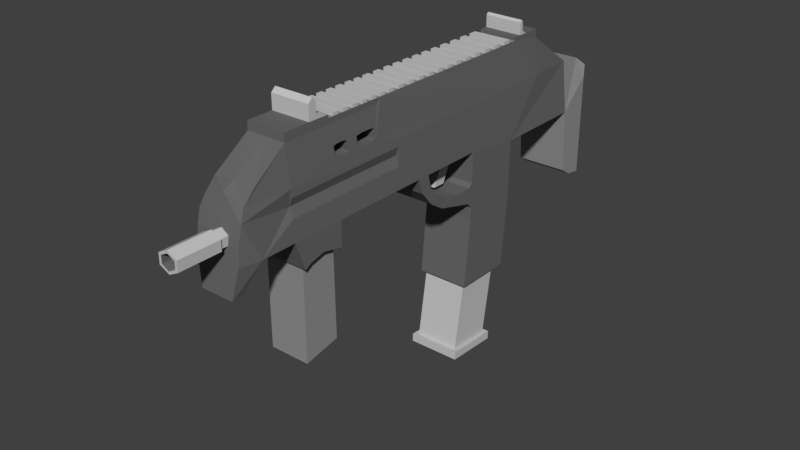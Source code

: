 # Source: arma003.blend  (saved by Blender 2.78.0; exported with 4.5.12 LTS)
import bpy
from mathutils import Matrix  # noqa: F401  (used for matrix-valued properties, if any)

bpy.ops.wm.read_factory_settings(use_empty=True)
scene = bpy.context.scene
scene.name = 'Scene'

# ---- collections
col_collection_1 = bpy.data.collections.new('Collection 1'); scene.collection.children.link(col_collection_1)

# ---- materials (node trees are filled in below, after node groups)
mat_arma003_corpo = bpy.data.materials.new('arma003_corpo')
mat_arma003_corpo.alpha_threshold = 0.0
mat_arma003_corpo.use_transparent_shadow = False
mat_arma003_corpo.diffuse_color = (0.1424, 0.1424, 0.1424, 1.0)
mat_arma003_corpo.roughness = 0.5
mat_arma003_corpo.line_color = (0.0, 0.0, 0.0, 1.0)
mat_arma003_pente = bpy.data.materials.new('arma003_pente')
mat_arma003_pente.alpha_threshold = 0.0
mat_arma003_pente.use_transparent_shadow = False
mat_arma003_pente.diffuse_color = (0.5705, 0.5705, 0.5705, 1.0)
mat_arma003_pente.roughness = 0.5
mat_arma003_grip = bpy.data.materials.new('arma003_grip')
mat_arma003_grip.alpha_threshold = 0.0
mat_arma003_grip.use_transparent_shadow = False
mat_arma003_grip.diffuse_color = (0.2883, 0.2883, 0.2883, 1.0)
mat_arma003_grip.roughness = 0.5

# ---- material node trees

# ---- world
world_world = bpy.data.worlds.new('World'); scene.world = world_world
world_world.color = (0.05088, 0.05088, 0.05088)
world_world.use_sun_shadow = False
world_world.sun_shadow_jitter_overblur = 0.0
world_world.cycles.sampling_method = 'MANUAL'

# ---- meshes
me_cube = bpy.data.meshes.new('Cube')
me_cube.from_pydata([(0.9082, 1.256, -0.9393), (0.7794, -0.4431, -0.848), (-0.794, -0.4431, -0.848), (-0.9106, 1.256, -0.9393), (0.9082, 0.8879, -0.9393), (0.9082, 0.6558, -0.848), (0.9082, 0.4058, -0.848), (0.9082, 0.2558, -0.848), (0.9082, -0.02712, -0.848), (0.9082, -0.2271, -0.848), (-0.9106, -0.2271, -0.848), (-0.9106, -0.02712, -0.848), (-0.9106, 0.2558, -0.848), (-0.9106, 0.4058, -0.848), (-0.9106, 0.6558, -0.848), (-0.9106, 0.8879, -0.9393), (0.9082, 0.6535, -1.495), (-0.9106, 0.6535, -1.495), (-0.9106, 0.6528, -1.649), (0.9082, 0.6528, -1.649), (0.781, 0.7745, -3.273), (0.781, 0.5975, -3.251), (-0.7835, 0.5975, -3.251), (-0.7835, 0.7745, -3.273), (0.9082, 0.8849, -1.649), (0.9082, 0.859, -2.45), (-0.9106, 0.859, -2.45), (-0.9106, 0.8849, -1.649), (-0.9106, 0.6269, -2.45), (-0.9106, 0.8856, -1.495), (0.9082, 0.6269, -2.45), (-0.9106, 0.8864, -1.206), (0.7166, 1.256, -0.3244), (0.7794, -0.4206, -0.4499), (0.7157, -0.4011, -0.3244), (-0.794, -0.4206, -0.4499), (-0.7276, -0.4011, -0.3244), (-0.7174, 1.256, -0.3244), (-0.6792, -0.2271, 0.09483), (-0.8346, -0.2271, -0.3244), (-0.6792, -0.044, 0.09483), (-0.6792, 0.1729, 0.09483), (-0.7957, 0.1521, -0.2196), (-0.8346, 0.2558, -0.3244), (-0.6792, 1.056, 0.09483), (-0.8346, 1.056, -0.3244), (0.6792, 1.056, 0.09483), (0.8338, 1.056, -0.3244), (0.8338, 0.8558, -0.3244), (0.8338, 0.2558, -0.3244), (0.6792, 0.1729, 0.09483), (0.7951, 0.1521, -0.2196), (0.6792, -0.044, 0.09483), (0.6792, -0.2271, 0.09483), (0.8338, -0.2271, -0.3244), (-0.8346, 0.4058, -0.3244), (0.9082, 1.271, -1.696), (-0.9106, 1.271, -1.696), (0.9082, 1.319, -1.787), (-0.9106, 1.319, -1.787), (0.9082, 0.5558, -0.848), (-0.9106, 0.5558, -0.848), (0.8338, 0.5558, -0.3244), (-0.8346, 0.5558, -0.3244), (0.3, 0.6058, -0.848), (0.3, 0.5558, -0.848), (-0.3025, 0.5558, -0.848), (-0.3025, 0.6058, -0.848), (0.3, 0.5757, -1.183), (0.3, 0.5257, -1.183), (-0.3025, 0.5257, -1.183), (-0.3025, 0.5757, -1.183), (0.3, 0.5521, -1.015), (0.3, 0.6021, -1.015), (-0.3025, 0.5521, -1.015), (-0.3025, 0.6021, -1.015), (0.9082, -0.3605, -0.848), (-0.9106, -0.3605, -0.848), (0.5837, -0.4556, -1.182), (-0.5862, -0.4556, -1.182), (0.5837, -0.4145, -1.182), (-0.5862, -0.4145, -1.182), (0.9082, 0.8864, -1.206), (0.9082, 0.8856, -1.495), (-0.9106, 0.6543, -1.206), (0.9082, 0.6543, -1.206), (0.08993, -0.4106, -0.537), (0.08993, -0.6247, -0.5163), (0.3729, -0.4106, -0.5844), (0.4348, -0.6247, -0.574), (0.3729, -0.4106, -0.679), (0.4348, -0.6247, -0.6894), (0.08993, -0.4106, -0.7263), (0.08993, -0.6247, -0.747), (-0.1931, -0.4106, -0.679), (-0.255, -0.6247, -0.6894), (-0.1931, -0.4106, -0.5844), (-0.255, -0.6247, -0.574), (-1.836e-07, -0.2271, 0.09483), (0.6792, 0.2558, 0.1906), (-0.6792, 0.4558, 0.1906), (-0.001225, 0.8879, -0.9393), (-0.9106, -0.1894, -1.173), (0.6792, 0.1729, 0.1906), (0.6792, -0.2271, 0.1906), (-0.0003967, -0.4011, -0.2404), (0.6792, -0.1247, 0.1906), (0.6792, 0.3058, 0.1906), (0.6792, 0.3558, 0.1906), (0.6792, 0.4558, 0.1906), (0.6792, 0.4058, 0.1906), (-0.6792, 0.4058, 0.1906), (0.7166, -0.3604, -0.1937), (-0.7174, -0.3604, -0.1937), (-0.0003966, -0.3604, -0.1751), (0.9082, -0.1894, -1.173), (-0.9106, -0.02744, -1.149), (0.9082, -0.02744, -1.149), (-0.9106, 0.3558, -0.848), (0.8338, 0.4058, -0.3244), (0.6792, -0.044, 0.1906), (-0.6792, -0.2271, 0.1906), (0.9082, 0.3558, -0.848), (0.9082, 0.6364, -1.249), (-0.9106, 0.6364, -1.249), (-0.9106, 0.6337, -1.432), (0.9082, 0.6337, -1.432), (-0.9106, 0.3761, -1.03), (-0.9106, 0.4242, -1.199), (-0.9106, 0.4838, -1.312), (-0.9106, 0.5548, -1.368), (0.9082, 0.5548, -1.368), (0.9082, 0.4838, -1.312), (0.9082, 0.4242, -1.199), (0.9082, 0.3761, -1.03), (-0.9106, 0.4165, -1.001), (-0.9106, 0.4547, -1.14), (-0.9106, 0.5042, -1.223), (-0.9106, 0.5653, -1.249), (0.9082, 0.4165, -1.001), (0.9082, 0.4547, -1.14), (0.9082, 0.5042, -1.223), (0.9082, 0.5653, -1.249), (0.08993, -0.4791, -0.537), (0.3729, -0.4791, -0.5844), (0.3729, -0.4791, -0.679), (0.08993, -0.4791, -0.7263), (-0.1931, -0.4791, -0.679), (-0.1931, -0.4791, -0.5844), (0.08993, -0.4648, -0.5163), (0.4348, -0.4648, -0.574), (0.4348, -0.4648, -0.6894), (0.08993, -0.4648, -0.747), (-0.255, -0.4648, -0.6894), (-0.255, -0.4648, -0.574), (0.6792, 0.8558, 0.1906), (0.6792, 0.6558, 0.1906), (0.6792, 1.056, 0.1906), (-0.6792, 0.8558, 0.1906), (-0.6792, 1.056, 0.1906), (-0.6792, 0.6558, 0.1906), (-0.6792, 0.6058, 0.1906), (-0.6792, 0.5058, 0.1906), (-0.6792, 0.2558, 0.1906), (-0.6792, 0.1729, 0.1906), (-0.6792, -0.044, 0.1906), (0.6792, 0.6058, 0.1906), (0.6792, 0.5558, 0.1906), (0.6792, 0.5058, 0.1906), (-0.6792, 0.3558, 0.1906), (-0.6792, 0.5558, 0.1906), (-0.6792, 0.3058, 0.1906), (0.781, 0.8192, -2.45), (-0.7835, 0.8192, -2.45), (-0.7835, 0.6406, -2.45), (0.781, 0.6406, -2.45), (0.7794, -0.4319, -0.598), (-0.794, -0.4319, -0.598), (-0.6792, -0.1258, 0.1906), (0.9248, 0.7913, -3.363), (0.9248, 0.5785, -3.336), (-0.9272, 0.5785, -3.336), (-0.9272, 0.7913, -3.363), (-0.9272, 0.7925, -3.268), (0.9248, 0.7925, -3.268), (0.9248, 0.5797, -3.242), (-0.9272, 0.5797, -3.242), (-0.6792, 0.6325, 0.1906), (0.6792, 0.6313, 0.1906), (-0.6792, 0.6058, 0.153), (0.6792, 0.6058, 0.153), (-0.6792, 0.6325, 0.153), (0.6792, 0.6313, 0.153), (-0.6792, 0.5808, 0.1906), (0.6792, 0.5796, 0.1906), (-0.6792, 0.5297, 0.1906), (0.6792, 0.5303, 0.1906), (-0.6792, 0.4803, 0.1906), (0.6792, 0.4812, 0.1906), (-0.6792, 0.4289, 0.1906), (0.6792, 0.4325, 0.1906), (0.6792, 0.381, 0.1906), (-0.6792, 0.3823, 0.1906), (0.6792, 0.3314, 0.1906), (-0.6792, 0.3306, 0.1906), (-0.6792, 0.2777, 0.1906), (0.6792, 0.2808, 0.1906), (0.6792, 0.5558, 0.153), (-0.6792, 0.5558, 0.153), (-0.6792, 0.5808, 0.153), (0.6792, 0.5796, 0.153), (0.6792, 0.4812, 0.1525), (0.6792, 0.4558, 0.1525), (0.6792, 0.5303, 0.1525), (0.6792, 0.5058, 0.1525), (-0.6792, 0.5058, 0.1525), (-0.6792, 0.4558, 0.1525), (-0.6792, 0.5297, 0.1525), (-0.6792, 0.4803, 0.1525), (0.6792, 0.381, 0.155), (0.6792, 0.3558, 0.155), (0.6792, 0.4325, 0.155), (0.6792, 0.4058, 0.155), (0.6792, 0.3314, 0.155), (0.6792, 0.3058, 0.155), (0.6792, 0.2808, 0.155), (0.6792, 0.2558, 0.155), (-0.6792, 0.4058, 0.155), (-0.6792, 0.3558, 0.155), (-0.6792, 0.3058, 0.155), (-0.6792, 0.2558, 0.155), (-0.6792, 0.4289, 0.155), (-0.6792, 0.3823, 0.155), (-0.6792, 0.3306, 0.155), (-0.6792, 0.2777, 0.155), (-0.6792, 0.2154, 0.1906), (0.6792, 0.2127, 0.1906), (-0.6792, 0.236, 0.1906), (0.6792, 0.2325, 0.1906), (-0.6792, 0.1932, 0.1906), (0.6792, 0.1912, 0.1906), (0.6792, 0.1496, 0.09483), (0.6792, 0.1296, 0.09483), (0.6792, 0.1064, 0.09483), (0.6792, 0.08638, 0.09483), (0.6792, 0.06328, 0.09483), (0.6792, 0.04328, 0.09483), (0.6792, 0.01878, 0.09483), (0.6792, -0.001221, 0.09483), (0.6792, -0.024, 0.09483), (0.6792, -0.06217, 0.2158), (-0.9106, 1.379, -0.598), (0.9082, 1.379, -0.598), (-0.9106, 1.379, -1.815), (-0.9106, 1.379, -0.4499), (-0.7174, 1.346, -0.3587), (-0.9106, 1.379, -0.848), (0.9082, 1.379, -1.815), (0.7166, 1.346, -0.3587), (0.9082, 1.379, -0.4499), (0.9082, 1.379, -0.848), (-0.6792, -0.024, 0.09483), (-0.6792, -0.00122, 0.09483), (-0.6792, 0.02328, 0.09483), (-0.6792, 0.04328, 0.09483), (-0.6792, 0.06328, 0.09483), (-0.6792, 0.08638, 0.09483), (-0.6792, 0.1064, 0.09483), (-0.6792, 0.1296, 0.09483), (-0.6792, 0.1496, 0.09483), (0.6792, 0.1496, 0.1906), (0.6792, 0.1296, 0.1906), (0.6792, 0.1064, 0.1906), (0.6792, 0.08638, 0.1906), (0.6792, 0.06328, 0.1906), (0.6792, 0.04328, 0.1906), (0.6792, 0.01878, 0.1906), (0.6792, -0.001221, 0.1906), (0.6792, -0.024, 0.1906), (-0.6792, -0.024, 0.1906), (-0.6792, -0.00122, 0.1906), (-0.6792, 0.02328, 0.1906), (-0.6792, 0.04328, 0.1906), (-0.6792, 0.06328, 0.1906), (-0.6792, 0.08638, 0.1906), (-0.6792, 0.1064, 0.1906), (-0.6792, 0.1296, 0.1906), (-0.6792, 0.1496, 0.1906), (-0.6792, -0.1258, 0.3583), (0.6792, -0.09296, 0.3583), (-0.6792, -0.09374, 0.3583), (0.6792, -0.1247, 0.3583), (-0.6792, -0.09374, 0.24), (0.6792, -0.09296, 0.24), (-0.6792, -0.06217, 0.2158), (0.6792, 0.1912, 0.1561), (0.6792, 0.1729, 0.1561), (0.6792, -0.024, 0.1561), (0.6792, -0.044, 0.1561), (-0.6792, 0.1729, 0.1561), (-0.6792, -0.044, 0.1561), (0.6792, 0.2325, 0.1561), (0.6792, 0.2127, 0.1561), (-0.6792, 0.2154, 0.1561), (-0.6792, 0.236, 0.1561), (-0.6792, 0.1932, 0.1561), (0.6792, 0.1496, 0.1561), (0.6792, 0.1296, 0.1561), (0.6792, 0.1064, 0.1561), (0.6792, 0.08638, 0.1561), (0.6792, 0.06328, 0.1561), (0.6792, 0.04328, 0.1561), (0.6792, 0.01878, 0.1561), (0.6792, -0.001221, 0.1561), (-0.6792, -0.024, 0.1561), (-0.6792, -0.00122, 0.1561), (-0.6792, 0.02328, 0.1561), (-0.6792, 0.04328, 0.1561), (-0.6792, 0.06328, 0.1561), (-0.6792, 0.08638, 0.1561), (-0.6792, 0.1064, 0.1561), (-0.6792, 0.1296, 0.1561), (-0.6792, 0.1496, 0.1561), (-0.7569, -0.03419, -0.1148), (-0.7569, 0.1512, -0.1148), (0.7565, 0.1512, -0.1148), (0.7565, -0.03419, -0.1148), (-0.7569, -0.01556, -0.1023), (-0.7569, 0.005829, -0.1031), (-0.7569, 0.02808, -0.1148), (-0.7569, 0.06808, -0.1148), (-0.7569, 0.08963, -0.1052), (-0.7569, 0.1096, -0.1034), (-0.7569, 0.1312, -0.1052), (0.7565, 0.1312, -0.1052), (0.7565, 0.1096, -0.1034), (0.7565, 0.08963, -0.1052), (0.7565, 0.06808, -0.1148), (0.7565, 0.02583, -0.1148), (0.7565, 0.005828, -0.1031), (0.7565, -0.01556, -0.1023), (-0.7957, -0.03134, -0.2196), (0.7951, -0.03134, -0.2196), (-0.7957, -0.01134, -0.227), (-0.7957, 0.009354, -0.227), (-0.7957, 0.03048, -0.2196), (-0.7957, 0.07048, -0.2196), (-0.7957, 0.09125, -0.229), (-0.7957, 0.1113, -0.2324), (-0.7957, 0.1321, -0.229), (0.7951, 0.1321, -0.229), (0.7951, 0.1113, -0.2324), (0.7951, 0.09125, -0.229), (0.7951, 0.07048, -0.2196), (0.7951, 0.05048, -0.2196), (0.7951, 0.02935, -0.2196), (0.7951, 0.009353, -0.227), (0.7951, -0.01134, -0.227), (0.08993, -0.6247, -0.5458), (0.3468, -0.6247, -0.5887), (0.3468, -0.6247, -0.6746), (0.08993, -0.6247, -0.7176), (-0.167, -0.6247, -0.6746), (-0.167, -0.6247, -0.5887), (0.08993, -0.6247, -0.5458), (0.3468, -0.6247, -0.5887), (0.3468, -0.6247, -0.6746), (0.08993, -0.6247, -0.7176), (-0.167, -0.6247, -0.6746), (-0.167, -0.6247, -0.5887), (0.08993, -0.4692, -0.5458), (0.3468, -0.4692, -0.5887), (0.3468, -0.4692, -0.6746), (0.08993, -0.4692, -0.7176), (-0.167, -0.4692, -0.6746), (-0.167, -0.4692, -0.5887), (-0.9106, -0.1894, -1.173), (0.9082, -0.0324, -1.149), (-0.9106, -0.0324, -1.149), (0.9082, -0.1894, -1.173), (-0.6792, -0.1085, 0.4069), (0.6792, -0.1083, 0.4069), (-0.6792, 0.9983, 0.1906), (0.6792, 0.9893, 0.1906), (0.6792, 0.9534, 0.1906), (-0.6792, 0.9575, 0.1906), (-0.6792, 0.9859, 0.2148), (0.6792, 0.9769, 0.2148), (0.6792, 0.9534, 0.2344), (-0.6792, 0.9575, 0.2344), (-0.6792, 0.9753, 0.2344), (0.6792, 0.9677, 0.2344), (0.6792, 0.9534, 0.33), (-0.6792, 0.9575, 0.33), (-0.6792, 0.9753, 0.33), (0.6792, 0.9677, 0.33), (-0.6792, 0.9662, 0.3536), (0.6792, 0.9606, 0.3536), (0.8338, 0.7558, -0.3244), (-0.8346, 0.7558, -0.3244), (0.6792, 0.8272, 0.1906), (0.6792, 0.7987, 0.1906), (0.6792, 0.7701, 0.1906), (0.6792, 0.7415, 0.1906), (0.6792, 0.7129, 0.1906), (0.6792, 0.6844, 0.1906), (-0.6792, 0.6844, 0.1906), (-0.6792, 0.7129, 0.1906), (-0.6792, 0.7415, 0.1906), (-0.6792, 0.7701, 0.1906), (-0.6792, 0.7987, 0.1906), (-0.6792, 0.8272, 0.1906), (0.6792, 0.8272, 0.1906), (0.6792, 0.7987, 0.1906), (0.6792, 0.7701, 0.1906), (0.6792, 0.7415, 0.1906), (0.6792, 0.7129, 0.1906), (0.6792, 0.6844, 0.1906), (-0.6792, 0.6844, 0.1906), (-0.6792, 0.7129, 0.1906), (-0.6792, 0.7415, 0.1906), (-0.6792, 0.7701, 0.1906), (-0.6792, 0.7987, 0.1906), (-0.6792, 0.8272, 0.1906), (0.6792, 0.6844, 0.1512), (0.6792, 0.6558, 0.1512), (-0.6792, 0.8272, 0.1512), (-0.6792, 0.8558, 0.1512), (-0.6792, 0.6558, 0.1512), (0.6792, 0.8558, 0.1512), (0.6792, 0.8272, 0.1512), (0.6792, 0.7987, 0.1512), (0.6792, 0.7701, 0.1512), (0.6792, 0.7415, 0.1512), (0.6792, 0.7129, 0.1512), (-0.6792, 0.6844, 0.1512), (-0.6792, 0.7129, 0.1512), (-0.6792, 0.7415, 0.1512), (-0.6792, 0.7701, 0.1512), (-0.6792, 0.7987, 0.1512), (0.6792, 0.9209, 0.1906), (0.6792, 0.8883, 0.1906), (-0.6792, 0.8897, 0.1906), (-0.6792, 0.9236, 0.1906), (0.6792, 0.9209, 0.154), (0.6792, 0.8883, 0.154), (-0.6792, 0.8897, 0.154), (-0.6792, 0.9236, 0.154), (-0.9106, -0.1771, -0.848), (-0.9106, -0.1271, -0.848), (-0.9106, -0.07712, -0.848), (0.9082, -0.1656, -1.128), (0.9082, -0.1084, -1.085), (0.9082, -0.05314, -1.116), (-0.9106, -0.05314, -1.116), (-0.9106, -0.1084, -1.085), (-0.9106, -0.1656, -1.128), (0.9082, -0.07712, -0.848), (0.9082, -0.1271, -0.848), (0.9082, -0.1771, -0.848), (0.7, -0.1435, -2.218), (0.7, -0.1785, -2.24), (-0.7025, -0.07355, -2.174), (-0.7025, -0.03858, -2.152), (-0.7025, -0.1785, -1.173), (-0.7025, -0.1785, -2.24), (-0.7025, -0.03858, -1.149), (-0.7025, -0.04287, -1.149), (0.7, -0.06079, -1.116), (0.7, -0.03858, -1.149), (0.7, -0.04287, -1.149), (-0.7025, -0.1579, -1.128), (-0.7025, -0.1785, -1.173), (0.7, -0.1785, -1.173), (0.7, -0.1785, -1.173), (0.7, -0.03858, -2.152), (0.7, -0.07677, -1.155), (-0.7025, -0.1446, -1.167), (0.7, -0.07355, -2.174), (0.7, -0.1085, -2.196), (-0.7025, -0.1435, -2.218), (-0.7025, -0.1085, -2.196), (0.7, -0.1579, -1.128), (0.7, -0.1085, -1.085), (-0.7025, -0.06079, -1.116), (-0.7025, -0.1085, -1.085), (0.7, -0.1446, -1.167), (0.7, -0.1107, -1.161), (-0.7025, -0.07677, -1.155), (-0.7025, -0.1107, -1.161), (0.749, -0.2271, -0.5027), (0.7485, 0.2558, -0.499), (0.8428, 0.2558, -0.4003), (0.8441, -0.2271, -0.4111), (0.8681, -0.2271, -0.6129), (0.8671, 0.2558, -0.6043)], [], [(40, 38, 121, 178, 165), (126, 125, 17, 16), (17, 18, 19, 16), (173, 172, 20, 23), (490, 491, 492, 493), (8, 11, 12, 7), (183, 184, 179, 182), (175, 174, 22, 21), (172, 175, 21, 20), (19, 18, 28, 30), (326, 52, 53, 54), (423, 426, 439, 422), (6, 119, 49, 492, 491, 495, 7, 122), (48, 398, 5, 4, 47), (5, 85, 82, 4), (255, 37, 32, 258), (14, 399, 45, 15), (4, 0, 32, 47), (122, 7, 12, 118), (39, 38, 40, 323), (2, 177, 35, 36, 39, 10, 77), (114, 105, 34, 112), (176, 33, 35, 177), (33, 105, 35), (9, 494, 490, 493, 54, 34, 33, 176, 1, 76), (44, 46, 32, 37), (3, 15, 45, 37), (0, 56, 58, 257, 260, 252, 259, 258, 32), (254, 251, 256, 253, 59, 57, 3, 37, 255), (13, 55, 63, 61), (6, 60, 62, 119), (53, 52, 120, 106, 104), (61, 60, 64, 67), (73, 72, 69, 68), (61, 67, 66), (60, 65, 64), (60, 61, 66, 65), (68, 69, 70, 71), (72, 74, 70, 69), (74, 75, 71, 70), (75, 73, 68, 71), (67, 64, 73, 75), (66, 67, 75, 74), (65, 66, 74, 72), (64, 65, 72, 73), (53, 112, 34, 54), (47, 32, 46), (10, 9, 76, 77), (80, 78, 79, 81), (76, 1, 78, 80), (2, 77, 81, 79), (1, 2, 79, 78), (4, 82, 83, 24, 25, 26, 27, 29, 31, 15, 101), (5, 14, 84, 85), (85, 84, 17, 16), (149, 87, 89, 150), (150, 89, 91, 151), (151, 91, 93, 152), (152, 93, 95, 153), (91, 89, 359, 360), (153, 95, 97, 154), (154, 97, 87, 149), (86, 88, 90, 92, 94, 96), (46, 44, 159, 157), (421, 438, 437, 420), (56, 57, 59, 58), (37, 45, 44), (33, 34, 105), (0, 3, 57, 56), (121, 104, 106, 178), (113, 36, 105, 114), (12, 11, 450, 449, 448, 10, 39, 341, 343, 344, 345, 346, 347, 348, 349, 42, 43), (226, 99, 238, 301), (77, 76, 80, 81), (38, 113, 114, 98), (98, 114, 112, 53), (376, 379, 115, 9, 10, 102), (11, 8, 117, 116), (459, 9, 115, 451), (450, 11, 116, 454), (12, 43, 55, 13, 118), (142, 131, 126, 123), (125, 124, 84, 17), (124, 123, 85, 84), (123, 126, 16, 85), (6, 122, 134, 139), (139, 134, 133, 140), (140, 133, 132, 141), (141, 132, 131, 142), (13, 6, 139, 135), (135, 139, 140, 136), (136, 140, 141, 137), (137, 141, 142, 138), (118, 13, 135, 127), (127, 135, 136, 128), (128, 136, 137, 129), (129, 137, 138, 130), (122, 118, 127, 134), (134, 127, 128, 133), (133, 128, 129, 132), (132, 129, 130, 131), (138, 142, 123, 124), (130, 138, 124, 125), (131, 130, 125, 126), (96, 148, 143, 86), (94, 147, 148, 96), (92, 146, 147, 94), (90, 145, 146, 92), (88, 144, 145, 90), (86, 143, 144, 88), (148, 154, 149, 143), (147, 153, 154, 148), (146, 152, 153, 147), (145, 151, 152, 146), (144, 150, 151, 145), (143, 149, 150, 144), (38, 98, 121), (98, 104, 121), (25, 30, 175, 172), (30, 28, 174, 175), (26, 25, 172, 173), (35, 105, 36), (5, 398, 62, 60), (14, 61, 63, 399), (1, 176, 177, 2), (9, 459, 458, 457, 8, 7, 495, 494), (184, 185, 180, 179), (185, 186, 181, 180), (104, 98, 53), (21, 22, 186, 185), (20, 21, 185, 184), (23, 20, 184, 183), (443, 440, 384, 385), (188, 187, 191, 192), (194, 193, 209, 210), (100, 109, 212, 216), (203, 204, 233, 223), (205, 171, 229, 234), (169, 228, 233, 204), (189, 190, 192, 191), (287, 270, 103, 164), (187, 188, 156, 160), (202, 111, 227, 232), (161, 166, 190, 189), (208, 207, 210, 209), (193, 194, 166, 161), (195, 196, 167, 170), (197, 198, 168, 162), (199, 200, 109, 100), (202, 201, 110, 111), (204, 203, 108, 169), (205, 206, 107, 171), (170, 167, 207, 208), (199, 100, 216, 231), (215, 214, 213, 217), (216, 212, 211, 218), (196, 195, 217, 213), (197, 162, 215, 218), (162, 168, 214, 215), (198, 197, 218, 211), (195, 170, 208, 217), (227, 222, 221, 231), (228, 220, 219, 232), (229, 224, 223, 233), (230, 226, 225, 234), (193, 161, 189, 209), (111, 110, 222, 227), (200, 199, 231, 221), (169, 108, 220, 228), (206, 205, 234, 225), (171, 107, 224, 229), (160, 428, 191, 187), (163, 99, 226, 230), (201, 202, 232, 219), (200, 221, 212, 109), (110, 201, 219, 222), (108, 203, 223, 220), (107, 206, 225, 224), (198, 211, 214, 168), (207, 167, 196, 213), (166, 194, 210, 190), (325, 50, 241, 242, 243, 244, 245, 337, 336, 335, 334), (237, 238, 99, 163), (239, 240, 236, 235), (279, 278, 277, 280), (164, 103, 296, 299), (281, 276, 275, 282), (235, 236, 302, 303), (283, 274, 273, 284), (285, 272, 271, 286), (292, 178, 288, 380, 290), (178, 106, 291, 288), (106, 293, 289, 381, 291), (292, 293, 250, 294), (288, 291, 381, 380), (165, 178, 292, 294), (230, 234, 229, 233, 228, 232, 227, 231, 216, 218, 215, 217, 208, 209, 189, 191, 428, 435, 436, 437, 438, 439, 426, 427, 446, 447, 44, 45, 399, 63, 55, 43, 42, 324, 41, 299), (323, 40, 261, 262, 263, 329, 328, 327), (259, 252, 251, 254), (252, 260, 256, 251), (258, 259, 254, 255), (256, 260, 257, 253), (106, 120, 250, 293), (120, 165, 294, 250), (293, 292, 290, 289), (58, 59, 253, 257), (249, 52, 326, 340, 339, 338, 247, 248), (419, 436, 435, 418), (280, 315, 314, 279), (282, 317, 316, 281), (284, 319, 318, 283), (239, 235, 303, 305), (286, 321, 320, 285), (287, 164, 299, 322), (276, 312, 311, 275), (277, 278, 297, 313), (299, 296, 295, 305), (300, 298, 297, 314), (303, 302, 301, 304), (315, 313, 312, 316), (317, 311, 310, 318), (319, 309, 308, 320), (321, 307, 306, 322), (165, 120, 298, 300), (238, 237, 304, 301), (278, 279, 314, 297), (280, 277, 313, 315), (237, 163, 230, 304), (276, 281, 316, 312), (240, 239, 305, 295), (282, 275, 311, 317), (262, 261, 40, 300, 314, 315, 316, 317, 318, 319, 320, 321, 322, 299, 41, 269, 268, 267, 266, 265, 264, 263), (274, 283, 318, 310), (240, 295, 302, 236), (284, 273, 309, 319), (272, 285, 320, 308), (286, 271, 307, 321), (270, 287, 322, 306), (246, 247, 338, 355, 354, 353, 337, 245), (336, 337, 330, 331, 332, 333, 324, 325, 334, 335), (353, 352, 351, 350, 51, 42, 349, 348, 347, 346), (325, 324, 42, 51), (346, 330, 337, 353), (264, 265, 330, 346, 345, 329, 263), (341, 323, 326, 342), (339, 340, 326, 323, 327, 328, 329, 338), (355, 338, 329, 345), (0, 4, 101, 15, 3), (39, 323, 341), (342, 326, 54), (355, 345, 344, 343, 341, 342, 357, 356), (359, 358, 364, 365), (97, 95, 362, 363), (89, 87, 358, 359), (93, 91, 360, 361), (87, 97, 363, 358), (95, 93, 361, 362), (369, 368, 374, 375), (358, 363, 369, 364), (362, 361, 367, 368), (360, 359, 365, 366), (363, 362, 368, 369), (361, 360, 366, 367), (371, 370, 375, 374, 373, 372), (367, 366, 372, 373), (365, 364, 370, 371), (364, 369, 375, 370), (368, 367, 373, 374), (366, 365, 371, 372), (116, 117, 377, 378), (380, 381, 289, 290), (391, 390, 394, 395), (382, 383, 157, 159), (385, 384, 388, 389), (384, 383, 387, 391, 388), (383, 382, 386, 387), (382, 385, 389, 390, 386), (393, 392, 397, 396), (390, 391, 387, 386), (390, 389, 393, 396, 394), (388, 391, 395, 397, 392), (389, 388, 392, 393), (396, 397, 395, 394), (402, 409, 421, 414), (401, 400, 412, 413), (411, 400, 430, 426), (411, 410, 422, 423), (22, 23, 183, 186), (186, 183, 182, 181), (182, 179, 180, 181), (28, 26, 173, 174), (82, 85, 16, 19, 30, 25, 24, 83), (84, 31, 29, 27, 26, 28, 18, 17), (14, 15, 31, 84), (174, 173, 23, 22), (418, 417, 416, 419), (420, 415, 414, 421), (422, 413, 412, 423), (405, 404, 416, 417), (406, 405, 417, 418), (409, 408, 420, 421), (410, 401, 413, 422), (404, 407, 419, 416), (403, 402, 414, 415), (400, 411, 423, 412), (407, 406, 418, 419), (408, 403, 415, 420), (426, 430, 429, 427), (428, 425, 424, 435), (436, 434, 433, 437), (438, 432, 431, 439), (405, 406, 435, 424), (413, 431, 430, 412), (158, 155, 441, 442), (407, 404, 434, 436), (403, 408, 437, 433), (409, 402, 432, 438), (160, 156, 425, 428), (401, 410, 439, 431), (155, 158, 427, 429), (442, 441, 445, 446), (446, 445, 444, 447), (440, 443, 447, 444), (447, 443, 159, 44), (446, 427, 158, 442), (157, 440, 444, 46), (441, 155, 429, 445), (274, 310, 309, 273), (156, 188, 192, 425), (39, 36, 113, 38), (415, 433, 432, 414), (417, 424, 434, 416), (272, 308, 307, 271), (192, 190, 210, 207, 213, 214, 211, 212, 221, 222, 219, 220, 223, 224, 225, 226, 301, 302, 295, 296, 50, 325, 51, 49, 119, 62, 398, 48, 47, 46, 444, 445, 429, 430, 431, 432, 433, 434, 424, 425), (103, 270, 306, 296), (269, 41, 324, 333, 332, 331, 330, 265, 266, 267, 268), (309, 310, 311, 312, 313, 297, 298, 52, 249, 248, 247, 246, 245, 244, 243, 242, 241, 50, 296, 306, 307, 308), (376, 102, 472, 464), (117, 453, 468, 469), (116, 378, 467, 466), (456, 455, 485, 471), (455, 454, 484, 485), (10, 448, 456, 102), (448, 449, 455, 456), (449, 450, 454, 455), (8, 457, 453, 117), (457, 458, 452, 453), (458, 459, 451, 452), (454, 116, 466, 484), (378, 377, 470, 467), (453, 452, 483, 468), (379, 376, 464, 473), (115, 379, 473, 474), (102, 456, 471, 472), (452, 451, 482, 483), (451, 115, 474, 482), (377, 117, 469, 470), (488, 467, 463, 462), (486, 473, 461, 460), (467, 470, 475, 463), (460, 461, 465, 480), (473, 464, 465, 461), (482, 474, 473, 486), (484, 466, 467, 488), (472, 471, 477, 464), (471, 485, 489, 477), (485, 484, 488, 489), (469, 468, 476, 470), (468, 483, 487, 476), (483, 482, 486, 487), (475, 478, 462, 463), (478, 479, 481, 462), (479, 460, 480, 481), (470, 476, 478, 475), (476, 487, 479, 478), (487, 486, 460, 479), (464, 477, 480, 465), (477, 489, 481, 480), (489, 488, 462, 481), (60, 6, 13, 61, 14, 5), (493, 492, 49, 51, 350, 351, 352, 353, 354, 355, 356, 357, 342, 54), (494, 495, 491, 490)])
me_cube.polygons.foreach_set('material_index', [0, 0, 0, 1, 0, 0, 1, 1, 1, 0, 0, 1, 0, 0, 0, 2, 0, 0, 0, 0, 0, 0, 0, 0, 0, 0, 0, 2, 2, 0, 0, 0, 0, 1, 0, 0, 0, 1, 1, 1, 1, 1, 1, 1, 1, 0, 0, 0, 0, 0, 0, 0, 0, 0, 0, 1, 1, 1, 1, 1, 1, 1, 0, 0, 1, 2, 0, 0, 2, 0, 0, 0, 1, 0, 0, 0, 0, 0, 0, 0, 0, 0, 0, 0, 0, 0, 0, 0, 0, 0, 0, 0, 0, 0, 0, 0, 0, 0, 0, 0, 0, 0, 0, 0, 1, 1, 1, 1, 1, 1, 0, 0, 0, 0, 0, 0, 0, 0, 0, 0, 0, 0, 0, 0, 0, 0, 1, 1, 0, 1, 1, 1, 0, 1, 1, 1, 1, 1, 1, 2, 1, 1, 1, 1, 2, 1, 1, 1, 1, 1, 1, 1, 1, 1, 2, 2, 1, 1, 1, 1, 1, 2, 2, 2, 2, 1, 1, 1, 1, 1, 1, 1, 1, 1, 1, 1, 1, 1, 1, 1, 1, 0, 1, 1, 1, 1, 1, 1, 1, 1, 1, 1, 1, 1, 1, 1, 0, 0, 2, 2, 2, 2, 1, 1, 1, 2, 0, 1, 1, 1, 1, 1, 1, 1, 1, 1, 2, 2, 2, 2, 2, 2, 2, 0, 1, 1, 1, 1, 1, 1, 1, 0, 1, 1, 1, 1, 1, 1, 0, 0, 0, 0, 0, 0, 0, 0, 0, 0, 0, 0, 0, 0, 1, 1, 1, 1, 1, 0, 0, 0, 0, 0, 0, 0, 1, 1, 0, 0, 1, 2, 1, 1, 0, 1, 1, 1, 1, 1, 1, 1, 1, 1, 1, 0, 0, 1, 0, 1, 1, 1, 0, 0, 0, 0, 1, 1, 1, 1, 0, 0, 0, 0, 0, 0, 0, 0, 0, 2, 2, 2, 2, 1, 1, 1, 1, 1, 1, 1, 1, 1, 1, 2, 0, 0, 1, 0, 1, 1, 1, 0, 1, 1, 1, 0, 1, 0, 0, 0, 0, 2, 0, 0, 0, 0, 0, 0, 0, 0, 0, 2, 0, 0, 0, 0, 0, 0, 2, 2, 2, 2, 2, 2, 2, 2, 2, 2, 2, 2, 2, 2, 2, 2, 2, 2, 2, 2, 2, 2, 2, 0, 0, 0])
me_cube.materials.append(mat_arma003_corpo)
me_cube.materials.append(mat_arma003_pente)
me_cube.materials.append(mat_arma003_grip)
me_cube.use_remesh_preserve_volume = False
me_cube.use_remesh_preserve_attributes = False
me_cube.use_mirror_vertex_groups = False
me_cube.update()

# ---- objects
ob_arma = bpy.data.objects.new('arma', me_cube)

# ---- transforms, parenting, visibility, modifiers, constraints
ob_arma.location = (0.0, -0.05117, 0.5331)
ob_arma.scale = (0.25, 2.25, 0.75)
ob_arma.lock_rotations_4d = False
ob_arma.empty_display_type = 'ARROWS'
ob_arma.lineart.crease_threshold = 0.0

# ---- collection membership
col_collection_1.objects.link(ob_arma)

# ---- scene / render settings (as saved in the file)
scene.frame_start = 1; scene.frame_end = 250; scene.frame_set(1)
scene.render.engine = 'BLENDER_EEVEE_NEXT'
scene.render.resolution_percentage = 50
scene.render.dither_intensity = 0.0
scene.cycles.use_denoising = False
scene.cycles.samples = 128
scene.cycles.sampling_pattern = 'TABULATED_SOBOL'
scene.cycles.light_sampling_threshold = 0.0
scene.cycles.use_adaptive_sampling = False
scene.cycles.use_light_tree = False
scene.cycles.blur_glossy = 0.0
scene.cycles.sample_clamp_indirect = 0.0
scene.view_settings.view_transform = 'Standard'
bpy.context.view_layer.update()

# ---- added for rendering (the .blend has no active camera and no usable light): camera, sun
cam_auto = bpy.data.cameras.new('AutoCamera')
cam_auto.lens = 50.0
cam_auto.sensor_width = 36.0
cam_auto.clip_end = 1000.0
ob_auto_camera = bpy.data.objects.new('AutoCamera', cam_auto)
scene.collection.objects.link(ob_auto_camera)
ob_auto_camera.location = (4.94167, -5.13325, 3.37812)
ob_auto_camera.rotation_euler = (1.09748, -7.21219e-08, 0.694738)
scene.camera = ob_auto_camera
light_auto_sun = bpy.data.lights.new('AutoSun', 'SUN')
light_auto_sun.energy = 3.0
light_auto_sun.angle = 0.0523599
ob_auto_sun = bpy.data.objects.new('AutoSun', light_auto_sun)
scene.collection.objects.link(ob_auto_sun)
ob_auto_sun.rotation_euler = (0.872665, 0.174533, 0.523599)
bpy.context.view_layer.update()
